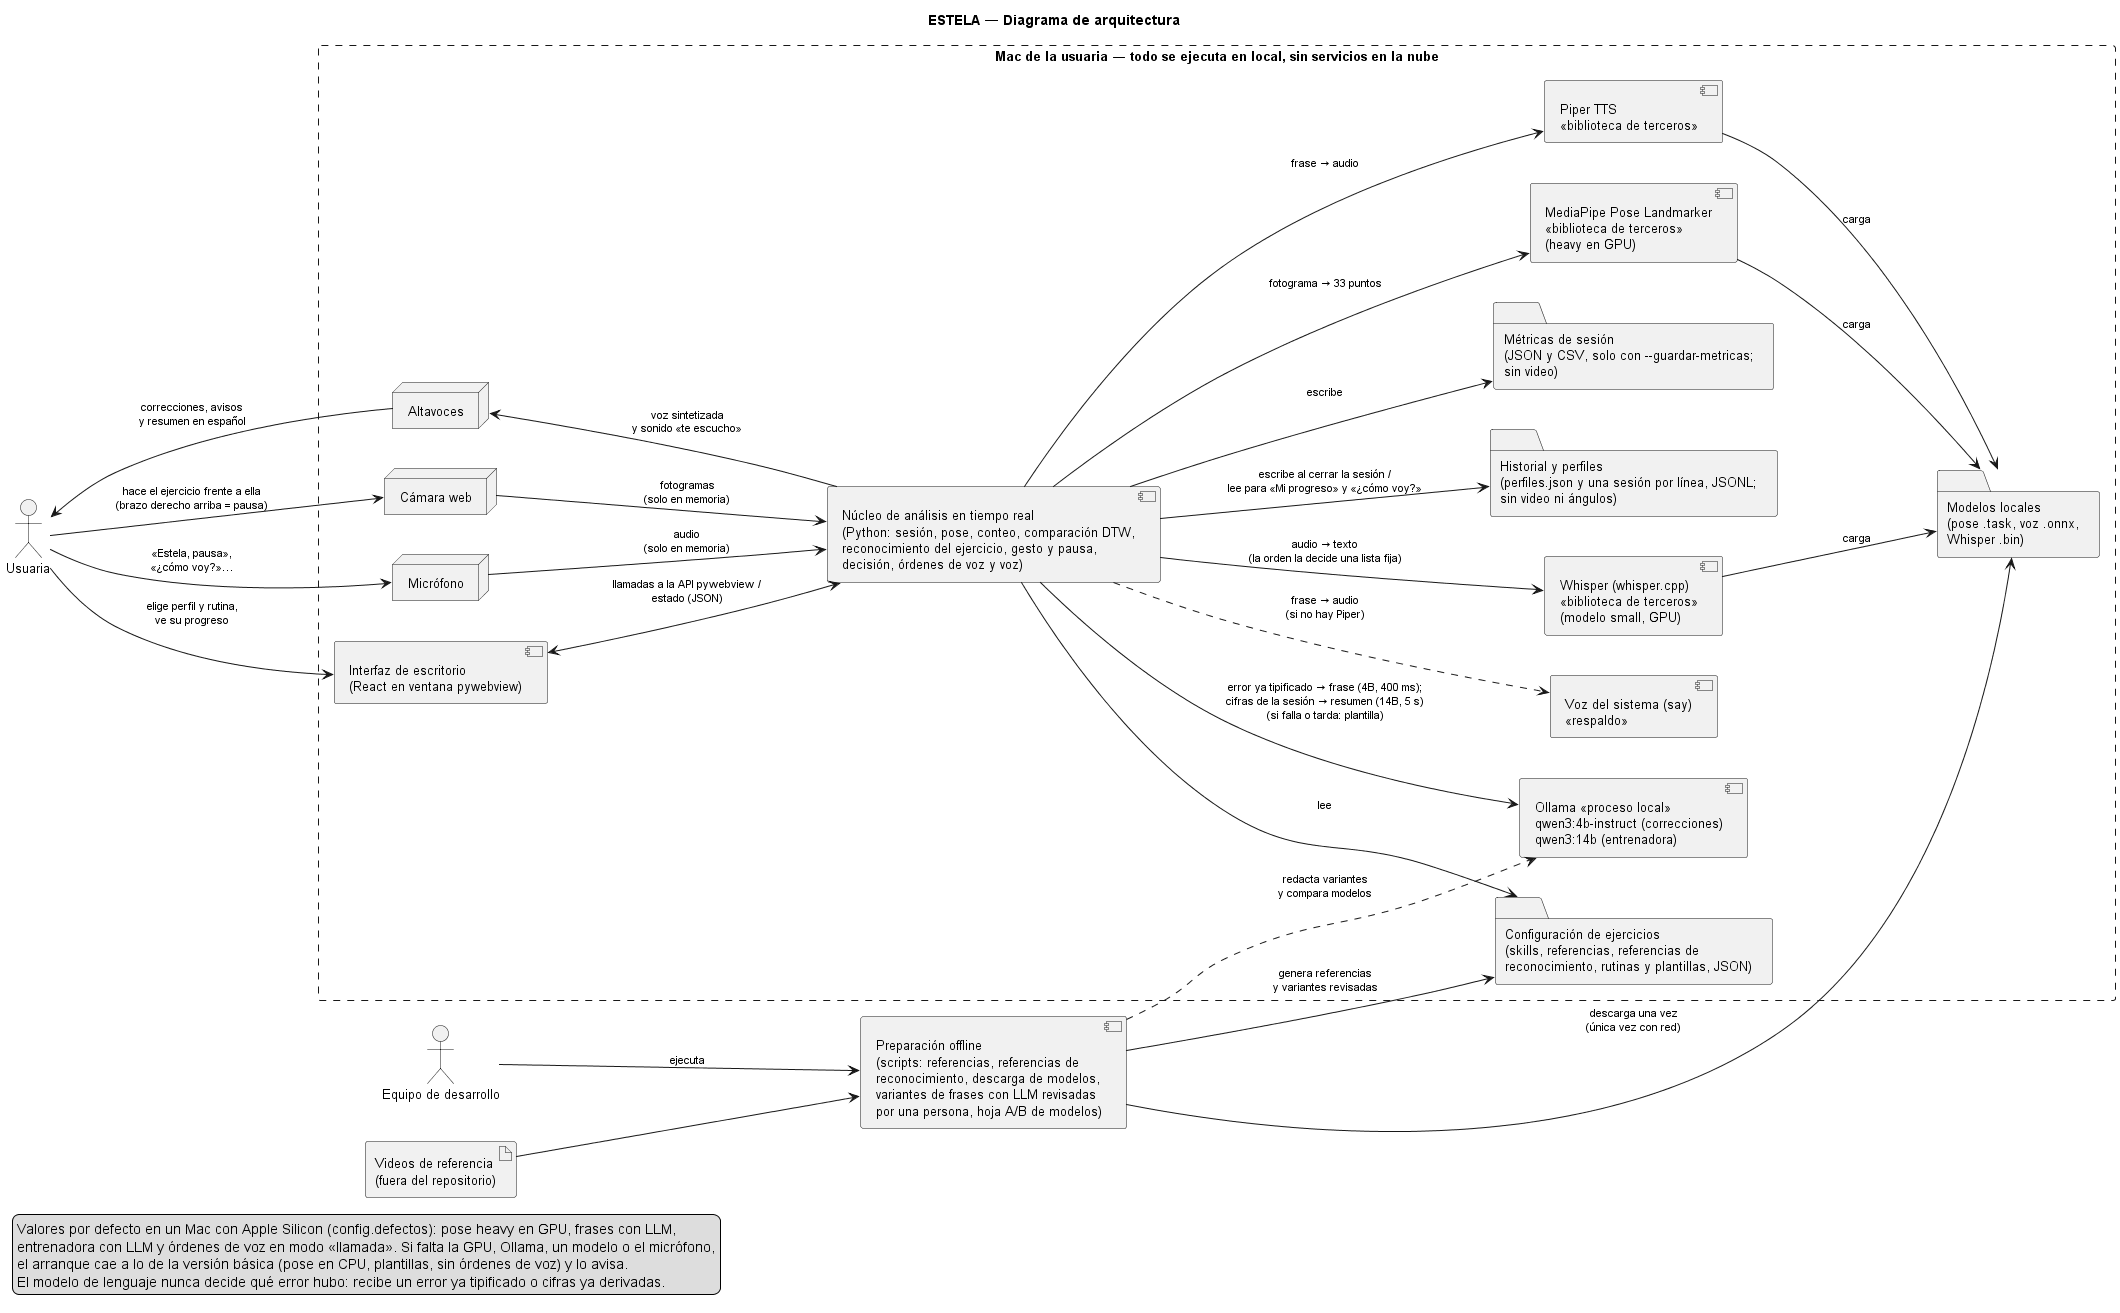

The diagram above was rendered by PlantUML. Its source (embedded in the PNG):
@startuml ARQUITECTURA_sistema
' Diagrama de arquitectura de ESTELA — rama feature/mac-flujo (commit 8248abb,
' 2026-11-20): la versión final con modelo de lenguaje, para Mac.
' Vista de alto nivel: actores, componentes principales y servicios externos,
' sin abrir los módulos internos ni detallar dónde se ejecuta cada cosa.
' Frente a la rama test (diagramas/definitivos/), verificado en el código:
'   - órdenes de voz: micrófono + Whisper (whisper.cpp con Metal, modelo
'     «small»), en modo «llamada» («Estela, pausa»), también durante el
'     ejercicio y mientras ESTELA habla (adaptadores/voz_entrada/);
'   - Ollama en local con dos modelos (config.py): qwen3:4b-instruct redacta
'     las correcciones en un hilo aparte (tiempo límite 400 ms) y qwen3:14b es
'     la entrenadora (resumen final y «¿cómo voy?», 5 s); el LLM nunca decide
'     el error. Si Ollama o un modelo faltan, se usan las plantillas;
'   - dolor o lesión: respuesta fija, sin modelo;
'   - pose heavy en la GPU del Mac (respaldo: full en CPU);
'   - sonido corto de «te escucho» al oír «Estela»;
'   - preparación offline: variantes de frases redactadas por un LLM y
'     revisadas por una persona (rol A de ADR-004) y hoja A/B de modelos;
'   - no tiene el visor de calibración de test.
' Render: PlantUML con Graphviz. Sin Graphviz, descomentar la línea siguiente.
' !pragma layout smetana

title ESTELA — Diagrama de arquitectura

left to right direction
skinparam componentStyle uml2
skinparam shadowing false
skinparam defaultFontSize 13
skinparam ArrowFontSize 11
skinparam nodesep 40
skinparam ranksep 130
skinparam rectangle {
  BorderStyle dashed
}

actor "Usuaria" as USU
actor "Equipo de desarrollo" as DEV

rectangle "Mac de la usuaria — todo se ejecuta en local, sin servicios en la nube" as EQ {
  node "Altavoces" as ALT
  node "Cámara web" as CAM
  node "Micrófono" as MIC
  component "Interfaz de escritorio\n(React en ventana pywebview)" as UI
  component "Núcleo de análisis en tiempo real\n(Python: sesión, pose, conteo, comparación DTW,\nreconocimiento del ejercicio, gesto y pausa,\ndecisión, órdenes de voz y voz)" as NUC
  component "MediaPipe Pose Landmarker\n«biblioteca de terceros»\n(heavy en GPU)" as MP
  component "Piper TTS\n«biblioteca de terceros»" as PIP
  component "Voz del sistema (say)\n«respaldo»" as SIS
  component "Whisper (whisper.cpp)\n«biblioteca de terceros»\n(modelo small, GPU)" as WHI
  component "Ollama «proceso local»\nqwen3:4b-instruct (correcciones)\nqwen3:14b (entrenadora)" as OLL
  folder "Modelos locales\n(pose .task, voz .onnx,\nWhisper .bin)" as MOD
  folder "Configuración de ejercicios\n(skills, referencias, referencias de\nreconocimiento, rutinas y plantillas, JSON)" as CONF
  folder "Historial y perfiles\n(perfiles.json y una sesión por línea, JSONL;\nsin video ni ángulos)" as HIST
  folder "Métricas de sesión\n(JSON y CSV, solo con --guardar-metricas;\nsin video)" as MET
}

artifact "Videos de referencia\n(fuera del repositorio)" as VID
component "Preparación offline\n(scripts: referencias, referencias de\nreconocimiento, descarga de modelos,\nvariantes de frases con LLM revisadas\npor una persona, hoja A/B de modelos)" as OFF

' ----------------------------------------------------------- usuaria
USU <-- ALT : correcciones, avisos\ny resumen en español
USU --> CAM : hace el ejercicio frente a ella\n(brazo derecho arriba = pausa)
USU --> MIC : «Estela, pausa»,\n«¿cómo voy?»…
USU --> UI : elige perfil y rutina,\nve su progreso

' --------------------------------------------------- flujo en sesión
ALT <-- NUC : voz sintetizada\ny sonido «te escucho»
CAM --> NUC : fotogramas\n(solo en memoria)
MIC --> NUC : audio\n(solo en memoria)
UI <--> NUC : llamadas a la API pywebview /\nestado (JSON)
NUC --> MP : fotograma → 33 puntos
NUC --> WHI : audio → texto\n(la orden la decide una lista fija)
NUC --> PIP : frase → audio
NUC ..> SIS : frase → audio\n(si no hay Piper)
NUC --> OLL : error ya tipificado → frase (4B, 400 ms);\ncifras de la sesión → resumen (14B, 5 s)\n(si falla o tarda: plantilla)
MP --> MOD : carga
PIP --> MOD : carga
WHI --> MOD : carga
NUC --> CONF : lee
NUC --> HIST : escribe al cerrar la sesión /\nlee para «Mi progreso» y «¿cómo voy?»
NUC --> MET : escribe

' ------------------------------------------------------------ offline
DEV --> OFF : ejecuta
VID --> OFF
OFF --> CONF : genera referencias\ny variantes revisadas
OFF --> MOD : descarga una vez\n(única vez con red)
OFF ..> OLL : redacta variantes\ny compara modelos

legend bottom left
  Valores por defecto en un Mac con Apple Silicon (config.defectos): pose heavy en GPU, frases con LLM,
  entrenadora con LLM y órdenes de voz en modo «llamada». Si falta la GPU, Ollama, un modelo o el micrófono,
  el arranque cae a lo de la versión básica (pose en CPU, plantillas, sin órdenes de voz) y lo avisa.
  El modelo de lenguaje nunca decide qué error hubo: recibe un error ya tipificado o cifras ya derivadas.
endlegend

@enduml